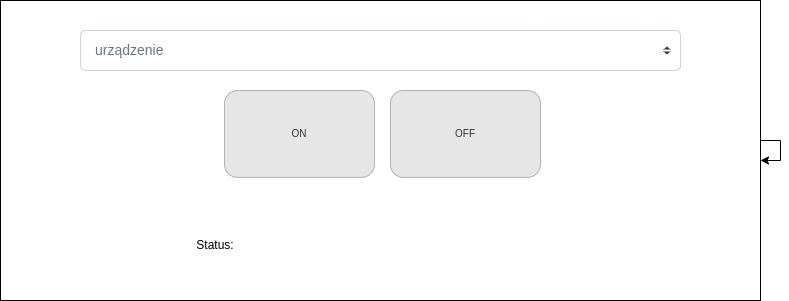

The diagram above was exported from draw.io. Its source (the exported page's mxGraphModel, read from the mxfile embedded in the PNG):
<mxGraphModel dx="1422" dy="765" grid="1" gridSize="10" guides="1" tooltips="1" connect="1" arrows="1" fold="1" page="1" pageScale="1" pageWidth="827" pageHeight="1169" math="0" shadow="0">
  <root>
    <mxCell id="0" />
    <mxCell id="1" parent="0" />
    <mxCell id="a8sOmO2EgTmrcfVjUVKa-2" value="" style="rounded=0;whiteSpace=wrap;html=1;" vertex="1" parent="1">
      <mxGeometry x="40" y="40" width="760" height="300" as="geometry" />
    </mxCell>
    <mxCell id="a8sOmO2EgTmrcfVjUVKa-3" style="edgeStyle=orthogonalEdgeStyle;rounded=0;orthogonalLoop=1;jettySize=auto;html=1;" edge="1" parent="1" source="a8sOmO2EgTmrcfVjUVKa-2" target="a8sOmO2EgTmrcfVjUVKa-2">
      <mxGeometry relative="1" as="geometry" />
    </mxCell>
    <mxCell id="a8sOmO2EgTmrcfVjUVKa-4" value="urządzenie" style="html=1;shadow=0;dashed=0;shape=mxgraph.bootstrap.rrect;rSize=5;fillColor=#ffffff;strokeColor=#CED4DA;align=left;spacing=15;fontSize=14;fontColor=#6C767D;" vertex="1" parent="1">
      <mxGeometry x="120" y="70" width="600" height="40" as="geometry" />
    </mxCell>
    <mxCell id="a8sOmO2EgTmrcfVjUVKa-5" value="" style="shape=triangle;direction=south;fillColor=#343A40;strokeColor=none;perimeter=none;" vertex="1" parent="a8sOmO2EgTmrcfVjUVKa-4">
      <mxGeometry x="1" y="0.5" width="7" height="3" relative="1" as="geometry">
        <mxPoint x="-17" y="1" as="offset" />
      </mxGeometry>
    </mxCell>
    <mxCell id="a8sOmO2EgTmrcfVjUVKa-6" value="" style="shape=triangle;direction=north;fillColor=#343A40;strokeColor=none;perimeter=none;" vertex="1" parent="a8sOmO2EgTmrcfVjUVKa-4">
      <mxGeometry x="1" y="0.5" width="7" height="3" relative="1" as="geometry">
        <mxPoint x="-17" y="-4" as="offset" />
      </mxGeometry>
    </mxCell>
    <mxCell id="a8sOmO2EgTmrcfVjUVKa-7" value="ON" style="rounded=1;html=1;shadow=0;dashed=0;whiteSpace=wrap;fontSize=10;fillColor=#E6E6E6;align=center;strokeColor=#B3B3B3;fontColor=#333333;" vertex="1" parent="1">
      <mxGeometry x="264" y="130" width="150" height="86.88" as="geometry" />
    </mxCell>
    <mxCell id="a8sOmO2EgTmrcfVjUVKa-8" value="OFF" style="rounded=1;html=1;shadow=0;dashed=0;whiteSpace=wrap;fontSize=10;fillColor=#E6E6E6;align=center;strokeColor=#B3B3B3;fontColor=#333333;" vertex="1" parent="1">
      <mxGeometry x="430" y="130" width="150" height="86.88" as="geometry" />
    </mxCell>
    <mxCell id="a8sOmO2EgTmrcfVjUVKa-9" value="Status:" style="text;html=1;strokeColor=none;fillColor=none;align=center;verticalAlign=middle;whiteSpace=wrap;rounded=0;" vertex="1" parent="1">
      <mxGeometry x="120" y="240" width="270" height="90" as="geometry" />
    </mxCell>
  </root>
</mxGraphModel>